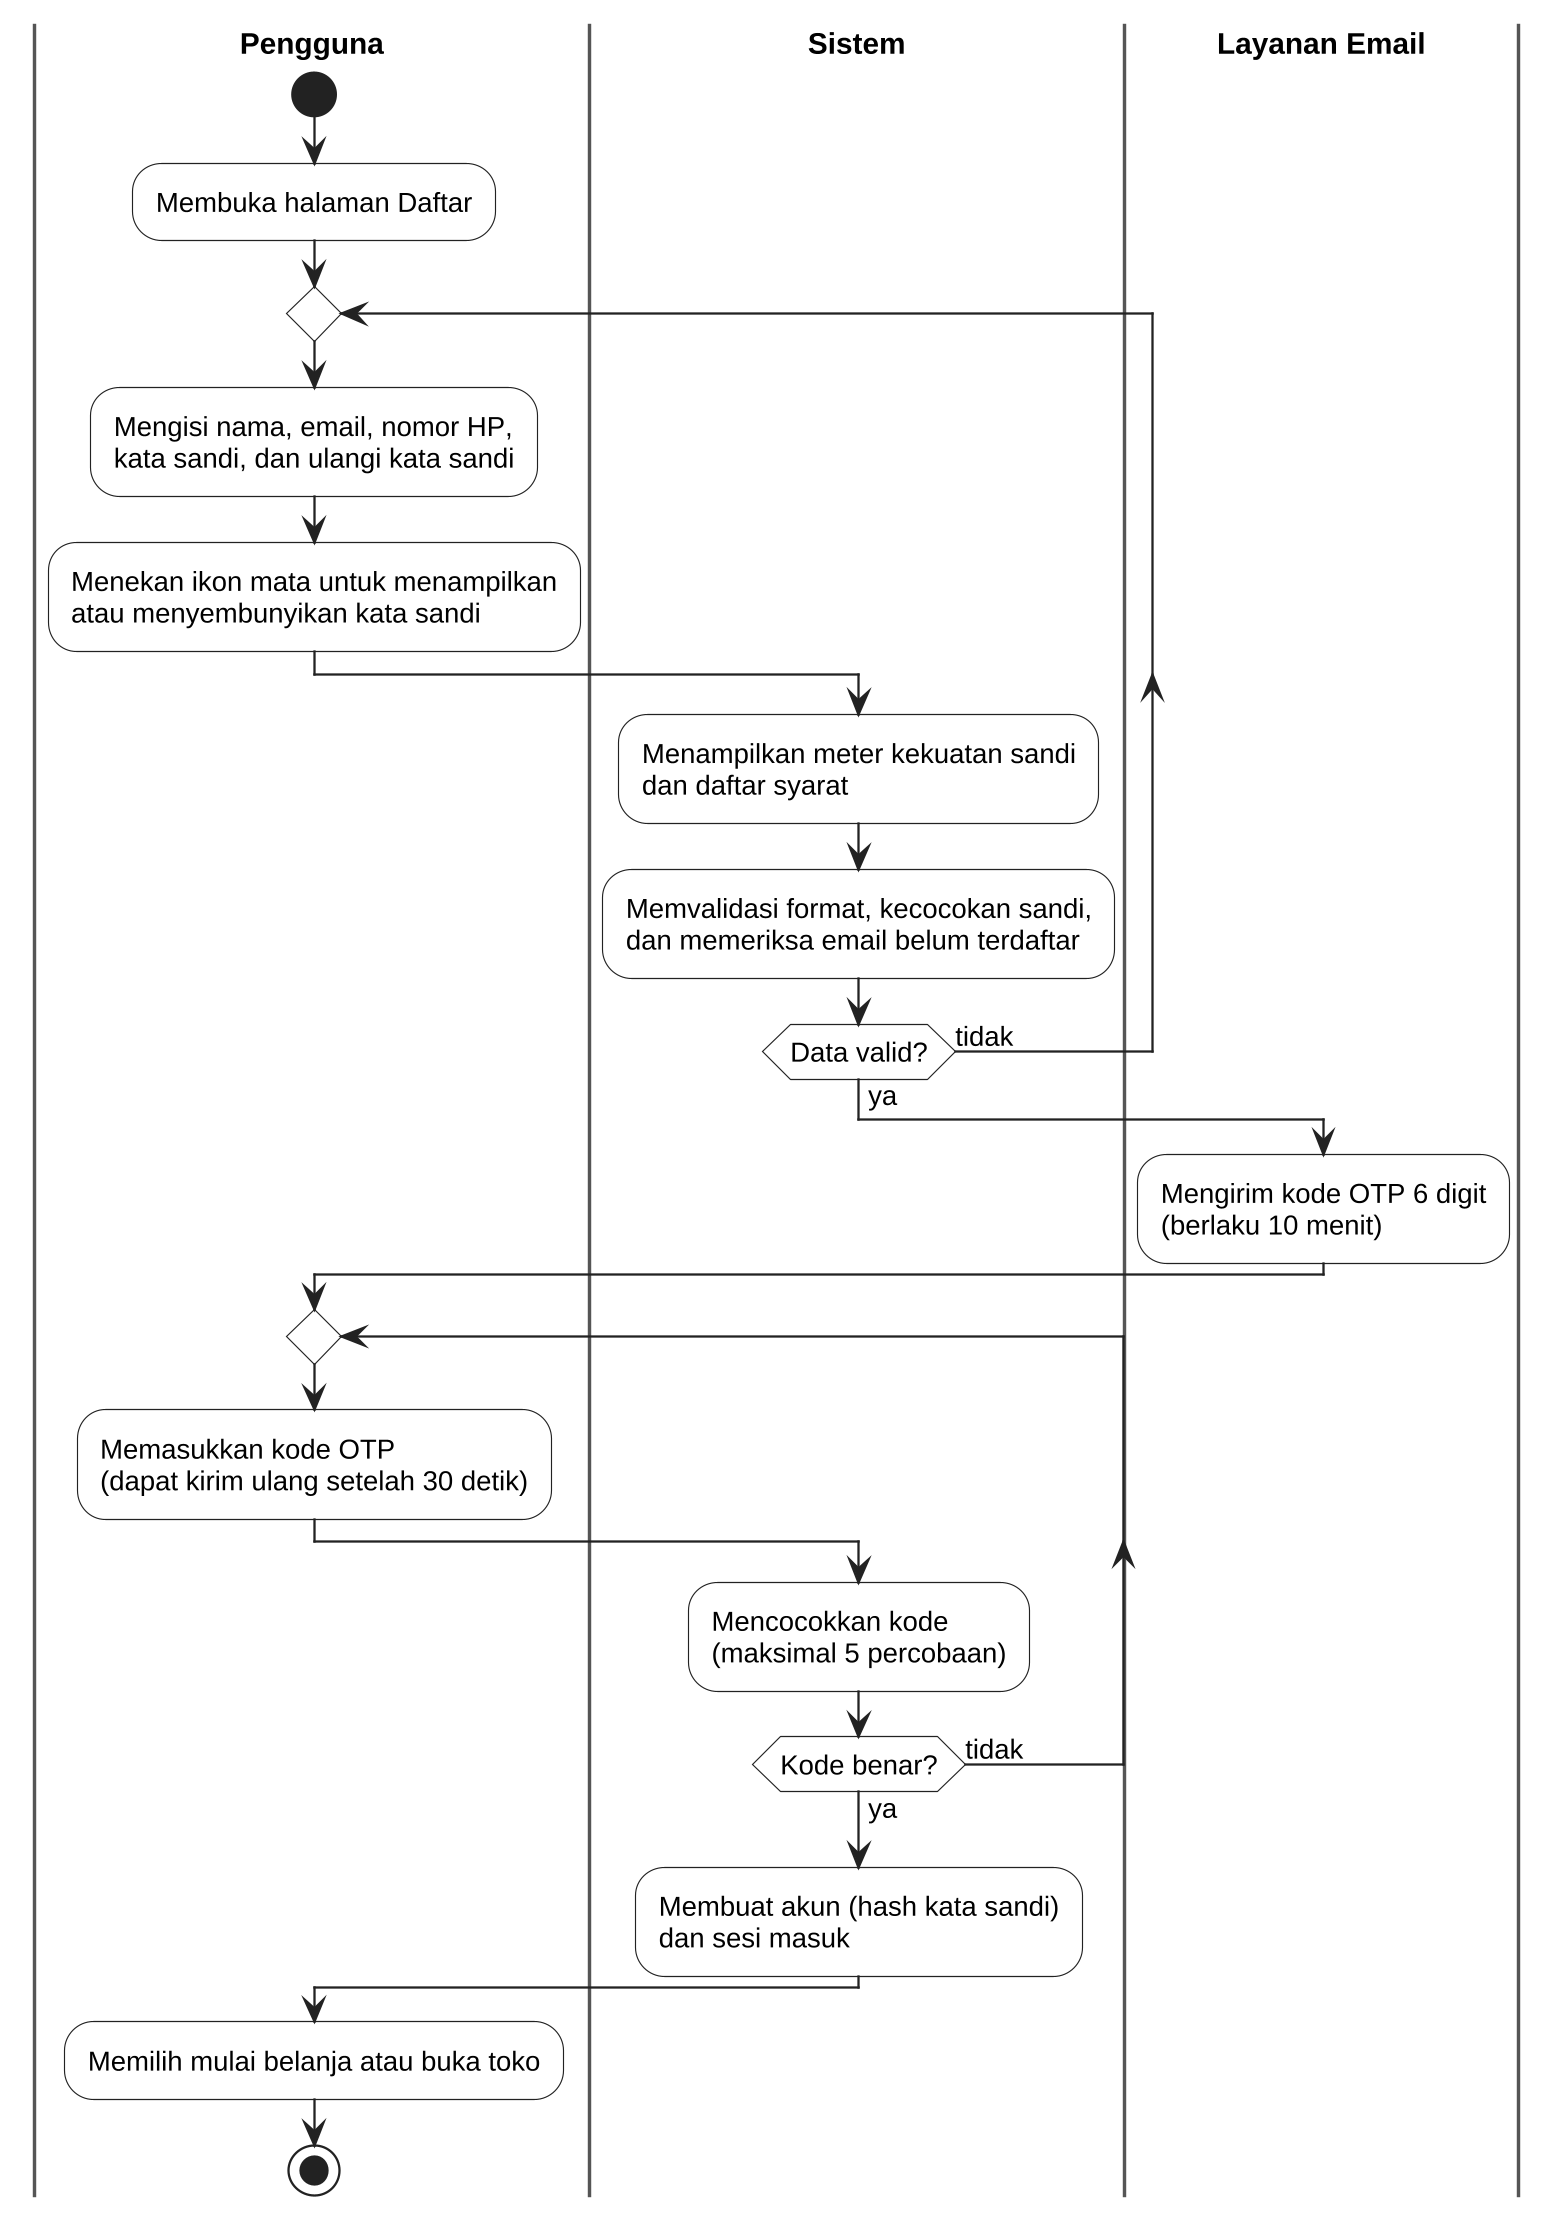

The diagram above was rendered by PlantUML. Its source (embedded in the PNG):
@startuml
!include _style.iuml
|Pengguna|
start
:Membuka halaman Daftar;
repeat
  :Mengisi nama, email, nomor HP,
  kata sandi, dan ulangi kata sandi;
  :Menekan ikon mata untuk menampilkan
  atau menyembunyikan kata sandi;
  |Sistem|
  :Menampilkan meter kekuatan sandi
  dan daftar syarat;
  :Memvalidasi format, kecocokan sandi,
  dan memeriksa email belum terdaftar;
repeat while (Data valid?) is (tidak) not (ya)
|Layanan Email|
:Mengirim kode OTP 6 digit
(berlaku 10 menit);
|Pengguna|
repeat
  :Memasukkan kode OTP
  (dapat kirim ulang setelah 30 detik);
  |Sistem|
  :Mencocokkan kode
  (maksimal 5 percobaan);
repeat while (Kode benar?) is (tidak) not (ya)
:Membuat akun (hash kata sandi)
dan sesi masuk;
|Pengguna|
:Memilih mulai belanja atau buka toko;
stop
@enduml